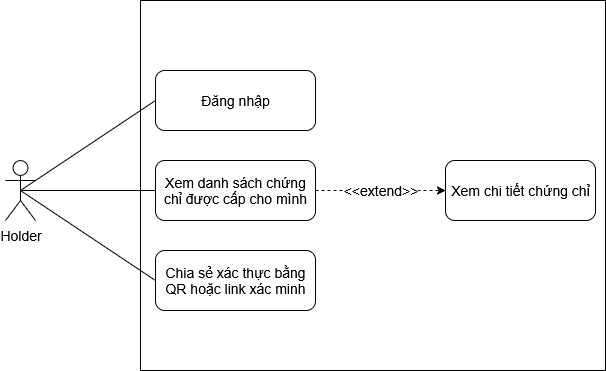

The diagram above was exported from draw.io. Its source (the exported page's mxGraphModel, read from the mxfile embedded in the PNG):
<mxGraphModel dx="991" dy="563" grid="1" gridSize="10" guides="1" tooltips="1" connect="1" arrows="1" fold="1" page="1" pageScale="1" pageWidth="850" pageHeight="1100" math="0" shadow="0">
  <root>
    <mxCell id="0" />
    <mxCell id="1" parent="0" />
    <mxCell id="9PnQZfN5vhOtG4gwWEd_-5" value="" style="rounded=0;whiteSpace=wrap;html=1;strokeColor=default;align=center;verticalAlign=middle;fontFamily=Helvetica;fontSize=14;fontColor=default;fillColor=default;" vertex="1" parent="1">
      <mxGeometry x="345" y="150" width="465" height="370" as="geometry" />
    </mxCell>
    <mxCell id="9PnQZfN5vhOtG4gwWEd_-1" value="Holder" style="shape=umlActor;verticalLabelPosition=bottom;verticalAlign=top;html=1;outlineConnect=0;rounded=1;strokeColor=default;align=center;fontFamily=Helvetica;fontSize=14;fontColor=default;fillColor=default;" vertex="1" parent="1">
      <mxGeometry x="210" y="310" width="30" height="60" as="geometry" />
    </mxCell>
    <mxCell id="9PnQZfN5vhOtG4gwWEd_-2" value="Đăng nhập" style="rounded=1;whiteSpace=wrap;html=1;strokeColor=default;align=center;verticalAlign=middle;fontFamily=Helvetica;fontSize=14;fontColor=default;fillColor=default;" vertex="1" parent="1">
      <mxGeometry x="360" y="220" width="160" height="60" as="geometry" />
    </mxCell>
    <mxCell id="snXI7FQTV-amc9j9XFBb-4" value="&amp;lt;&amp;lt;extend&amp;gt;&amp;gt;" style="edgeStyle=orthogonalEdgeStyle;rounded=0;orthogonalLoop=1;jettySize=auto;html=1;fontFamily=Helvetica;fontSize=14;fontColor=default;dashed=1;" edge="1" parent="1" source="9PnQZfN5vhOtG4gwWEd_-3" target="9PnQZfN5vhOtG4gwWEd_-6">
      <mxGeometry relative="1" as="geometry" />
    </mxCell>
    <mxCell id="9PnQZfN5vhOtG4gwWEd_-3" value="Xem danh sách chứng chỉ được cấp cho mình" style="rounded=1;whiteSpace=wrap;html=1;strokeColor=default;align=center;verticalAlign=middle;fontFamily=Helvetica;fontSize=14;fontColor=default;fillColor=default;" vertex="1" parent="1">
      <mxGeometry x="360" y="310" width="160" height="60" as="geometry" />
    </mxCell>
    <mxCell id="9PnQZfN5vhOtG4gwWEd_-4" value="Chia sẻ xác thực bằng QR hoặc link xác minh" style="rounded=1;whiteSpace=wrap;html=1;strokeColor=default;align=center;verticalAlign=middle;fontFamily=Helvetica;fontSize=14;fontColor=default;fillColor=default;" vertex="1" parent="1">
      <mxGeometry x="360" y="400" width="160" height="60" as="geometry" />
    </mxCell>
    <mxCell id="9PnQZfN5vhOtG4gwWEd_-6" value="Xem chi tiết chứng chỉ" style="rounded=1;whiteSpace=wrap;html=1;strokeColor=default;align=center;verticalAlign=middle;fontFamily=Helvetica;fontSize=14;fontColor=default;fillColor=default;" vertex="1" parent="1">
      <mxGeometry x="650" y="310" width="150" height="60" as="geometry" />
    </mxCell>
    <mxCell id="snXI7FQTV-amc9j9XFBb-1" value="" style="endArrow=none;html=1;rounded=0;fontFamily=Helvetica;fontSize=14;fontColor=default;exitX=0.5;exitY=0.5;exitDx=0;exitDy=0;exitPerimeter=0;entryX=0;entryY=0.5;entryDx=0;entryDy=0;" edge="1" parent="1" source="9PnQZfN5vhOtG4gwWEd_-1" target="9PnQZfN5vhOtG4gwWEd_-2">
      <mxGeometry width="50" height="50" relative="1" as="geometry">
        <mxPoint x="300" y="260" as="sourcePoint" />
        <mxPoint x="350" y="210" as="targetPoint" />
      </mxGeometry>
    </mxCell>
    <mxCell id="snXI7FQTV-amc9j9XFBb-2" value="" style="endArrow=none;html=1;rounded=0;fontFamily=Helvetica;fontSize=14;fontColor=default;exitX=0.5;exitY=0.5;exitDx=0;exitDy=0;exitPerimeter=0;entryX=0;entryY=0.5;entryDx=0;entryDy=0;" edge="1" parent="1" source="9PnQZfN5vhOtG4gwWEd_-1" target="9PnQZfN5vhOtG4gwWEd_-3">
      <mxGeometry width="50" height="50" relative="1" as="geometry">
        <mxPoint x="290" y="350" as="sourcePoint" />
        <mxPoint x="425" y="290" as="targetPoint" />
      </mxGeometry>
    </mxCell>
    <mxCell id="snXI7FQTV-amc9j9XFBb-3" value="" style="endArrow=none;html=1;rounded=0;fontFamily=Helvetica;fontSize=14;fontColor=default;exitX=0.5;exitY=0.5;exitDx=0;exitDy=0;exitPerimeter=0;entryX=0;entryY=0.5;entryDx=0;entryDy=0;" edge="1" parent="1" source="9PnQZfN5vhOtG4gwWEd_-1" target="9PnQZfN5vhOtG4gwWEd_-4">
      <mxGeometry width="50" height="50" relative="1" as="geometry">
        <mxPoint x="310" y="330" as="sourcePoint" />
        <mxPoint x="445" y="330" as="targetPoint" />
      </mxGeometry>
    </mxCell>
  </root>
</mxGraphModel>